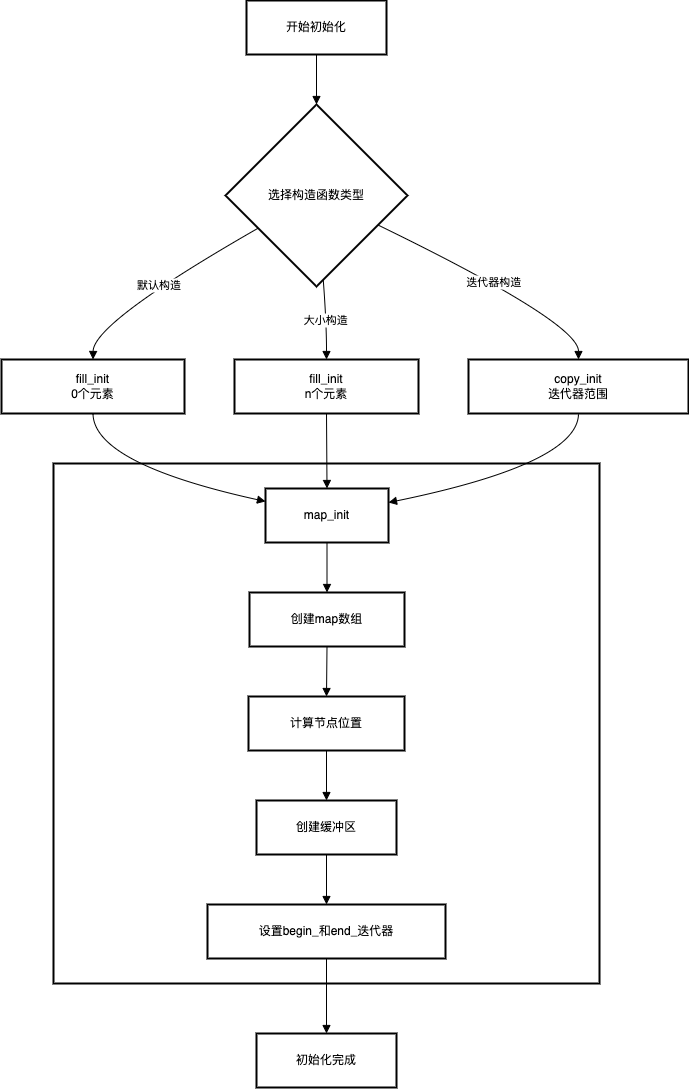

The diagram above was exported from draw.io. Its source (the exported page's mxGraphModel, read from the mxfile embedded in the PNG):
<mxGraphModel dx="1455" dy="902" grid="1" gridSize="10" guides="1" tooltips="1" connect="1" arrows="1" fold="1" page="1" pageScale="1" pageWidth="827" pageHeight="1169" math="0" shadow="0">
  <root>
    <mxCell id="0" />
    <mxCell id="1" parent="0" />
    <mxCell id="orSn82zoypptq_LXvKSR-535" value="map_init过程" style="whiteSpace=wrap;strokeWidth=2;" vertex="1" parent="1">
      <mxGeometry x="72" y="483" width="546" height="520" as="geometry" />
    </mxCell>
    <mxCell id="orSn82zoypptq_LXvKSR-536" value="开始初始化" style="whiteSpace=wrap;strokeWidth=2;" vertex="1" parent="1">
      <mxGeometry x="265" y="20" width="140" height="54" as="geometry" />
    </mxCell>
    <mxCell id="orSn82zoypptq_LXvKSR-537" value="选择构造函数类型" style="rhombus;strokeWidth=2;whiteSpace=wrap;" vertex="1" parent="1">
      <mxGeometry x="244" y="124" width="182" height="182" as="geometry" />
    </mxCell>
    <mxCell id="orSn82zoypptq_LXvKSR-538" value="fill_init&#10;0个元素" style="whiteSpace=wrap;strokeWidth=2;" vertex="1" parent="1">
      <mxGeometry x="20" y="379" width="183" height="54" as="geometry" />
    </mxCell>
    <mxCell id="orSn82zoypptq_LXvKSR-539" value="fill_init&#10;n个元素" style="whiteSpace=wrap;strokeWidth=2;" vertex="1" parent="1">
      <mxGeometry x="253" y="379" width="184" height="54" as="geometry" />
    </mxCell>
    <mxCell id="orSn82zoypptq_LXvKSR-540" value="copy_init&#10;迭代器范围" style="whiteSpace=wrap;strokeWidth=2;" vertex="1" parent="1">
      <mxGeometry x="487" y="379" width="220" height="54" as="geometry" />
    </mxCell>
    <mxCell id="orSn82zoypptq_LXvKSR-541" value="map_init" style="whiteSpace=wrap;strokeWidth=2;" vertex="1" parent="1">
      <mxGeometry x="284" y="508" width="123" height="54" as="geometry" />
    </mxCell>
    <mxCell id="orSn82zoypptq_LXvKSR-542" value="创建map数组" style="whiteSpace=wrap;strokeWidth=2;" vertex="1" parent="1">
      <mxGeometry x="268" y="612" width="155" height="54" as="geometry" />
    </mxCell>
    <mxCell id="orSn82zoypptq_LXvKSR-543" value="计算节点位置" style="whiteSpace=wrap;strokeWidth=2;" vertex="1" parent="1">
      <mxGeometry x="267" y="716" width="156" height="54" as="geometry" />
    </mxCell>
    <mxCell id="orSn82zoypptq_LXvKSR-544" value="创建缓冲区" style="whiteSpace=wrap;strokeWidth=2;" vertex="1" parent="1">
      <mxGeometry x="275" y="820" width="140" height="54" as="geometry" />
    </mxCell>
    <mxCell id="orSn82zoypptq_LXvKSR-545" value="设置begin_和end_迭代器" style="whiteSpace=wrap;strokeWidth=2;" vertex="1" parent="1">
      <mxGeometry x="226" y="924" width="238" height="54" as="geometry" />
    </mxCell>
    <mxCell id="orSn82zoypptq_LXvKSR-546" value="初始化完成" style="whiteSpace=wrap;strokeWidth=2;" vertex="1" parent="1">
      <mxGeometry x="275" y="1053" width="140" height="54" as="geometry" />
    </mxCell>
    <mxCell id="orSn82zoypptq_LXvKSR-547" value="" style="curved=1;startArrow=none;endArrow=block;exitX=0.5;exitY=1;entryX=0.5;entryY=0;rounded=0;" edge="1" parent="1" source="orSn82zoypptq_LXvKSR-536" target="orSn82zoypptq_LXvKSR-537">
      <mxGeometry relative="1" as="geometry">
        <Array as="points" />
      </mxGeometry>
    </mxCell>
    <mxCell id="orSn82zoypptq_LXvKSR-548" value="默认构造" style="curved=1;startArrow=none;endArrow=block;exitX=0;exitY=0.78;entryX=0.5;entryY=-0.01;rounded=0;" edge="1" parent="1" source="orSn82zoypptq_LXvKSR-537" target="orSn82zoypptq_LXvKSR-538">
      <mxGeometry relative="1" as="geometry">
        <Array as="points">
          <mxPoint x="112" y="342" />
        </Array>
      </mxGeometry>
    </mxCell>
    <mxCell id="orSn82zoypptq_LXvKSR-549" value="大小构造" style="curved=1;startArrow=none;endArrow=block;exitX=0.54;exitY=1;entryX=0.5;entryY=-0.01;rounded=0;" edge="1" parent="1" source="orSn82zoypptq_LXvKSR-537" target="orSn82zoypptq_LXvKSR-539">
      <mxGeometry relative="1" as="geometry">
        <Array as="points">
          <mxPoint x="345" y="342" />
        </Array>
      </mxGeometry>
    </mxCell>
    <mxCell id="orSn82zoypptq_LXvKSR-550" value="迭代器构造" style="curved=1;startArrow=none;endArrow=block;exitX=1;exitY=0.74;entryX=0.5;entryY=-0.01;rounded=0;" edge="1" parent="1" source="orSn82zoypptq_LXvKSR-537" target="orSn82zoypptq_LXvKSR-540">
      <mxGeometry relative="1" as="geometry">
        <Array as="points">
          <mxPoint x="597" y="342" />
        </Array>
      </mxGeometry>
    </mxCell>
    <mxCell id="orSn82zoypptq_LXvKSR-551" value="" style="curved=1;startArrow=none;endArrow=block;exitX=0.5;exitY=0.99;entryX=0;entryY=0.24;rounded=0;" edge="1" parent="1" source="orSn82zoypptq_LXvKSR-538" target="orSn82zoypptq_LXvKSR-541">
      <mxGeometry relative="1" as="geometry">
        <Array as="points">
          <mxPoint x="112" y="483" />
        </Array>
      </mxGeometry>
    </mxCell>
    <mxCell id="orSn82zoypptq_LXvKSR-552" value="" style="curved=1;startArrow=none;endArrow=block;exitX=0.5;exitY=0.99;entryX=0.5;entryY=-0.01;rounded=0;" edge="1" parent="1" source="orSn82zoypptq_LXvKSR-539" target="orSn82zoypptq_LXvKSR-541">
      <mxGeometry relative="1" as="geometry">
        <Array as="points" />
      </mxGeometry>
    </mxCell>
    <mxCell id="orSn82zoypptq_LXvKSR-553" value="" style="curved=1;startArrow=none;endArrow=block;exitX=0.5;exitY=0.99;entryX=1;entryY=0.26;rounded=0;" edge="1" parent="1" source="orSn82zoypptq_LXvKSR-540" target="orSn82zoypptq_LXvKSR-541">
      <mxGeometry relative="1" as="geometry">
        <Array as="points">
          <mxPoint x="597" y="483" />
        </Array>
      </mxGeometry>
    </mxCell>
    <mxCell id="orSn82zoypptq_LXvKSR-554" value="" style="curved=1;startArrow=none;endArrow=block;exitX=0.5;exitY=0.99;entryX=0.5;entryY=-0.01;rounded=0;" edge="1" parent="1" source="orSn82zoypptq_LXvKSR-541" target="orSn82zoypptq_LXvKSR-542">
      <mxGeometry relative="1" as="geometry">
        <Array as="points" />
      </mxGeometry>
    </mxCell>
    <mxCell id="orSn82zoypptq_LXvKSR-555" value="" style="curved=1;startArrow=none;endArrow=block;exitX=0.5;exitY=0.99;entryX=0.5;entryY=-0.01;rounded=0;" edge="1" parent="1" source="orSn82zoypptq_LXvKSR-542" target="orSn82zoypptq_LXvKSR-543">
      <mxGeometry relative="1" as="geometry">
        <Array as="points" />
      </mxGeometry>
    </mxCell>
    <mxCell id="orSn82zoypptq_LXvKSR-556" value="" style="curved=1;startArrow=none;endArrow=block;exitX=0.5;exitY=0.99;entryX=0.5;entryY=-0.01;rounded=0;" edge="1" parent="1" source="orSn82zoypptq_LXvKSR-543" target="orSn82zoypptq_LXvKSR-544">
      <mxGeometry relative="1" as="geometry">
        <Array as="points" />
      </mxGeometry>
    </mxCell>
    <mxCell id="orSn82zoypptq_LXvKSR-557" value="" style="curved=1;startArrow=none;endArrow=block;exitX=0.5;exitY=0.99;entryX=0.5;entryY=-0.01;rounded=0;" edge="1" parent="1" source="orSn82zoypptq_LXvKSR-544" target="orSn82zoypptq_LXvKSR-545">
      <mxGeometry relative="1" as="geometry">
        <Array as="points" />
      </mxGeometry>
    </mxCell>
    <mxCell id="orSn82zoypptq_LXvKSR-558" value="" style="curved=1;startArrow=none;endArrow=block;exitX=0.5;exitY=0.99;entryX=0.5;entryY=-0.01;rounded=0;" edge="1" parent="1" source="orSn82zoypptq_LXvKSR-545" target="orSn82zoypptq_LXvKSR-546">
      <mxGeometry relative="1" as="geometry">
        <Array as="points" />
      </mxGeometry>
    </mxCell>
  </root>
</mxGraphModel>